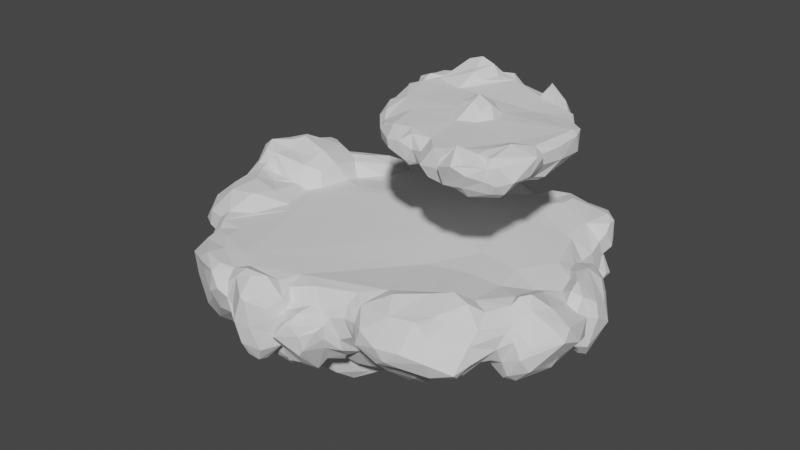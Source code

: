 # Source: island_hitbox_mesh.blend  (saved by Blender 3.4.6; exported with 4.5.12 LTS)
import bpy
from mathutils import Matrix  # noqa: F401  (used for matrix-valued properties, if any)

bpy.ops.wm.read_factory_settings(use_empty=True)
scene = bpy.context.scene
scene.name = 'Scene'

# ---- collections
col_collection = bpy.data.collections.new('Collection'); scene.collection.children.link(col_collection)

# ---- node groups
ng_auto_smooth = bpy.data.node_groups.new('Auto Smooth', 'GeometryNodeTree')
_s = ng_auto_smooth.interface.new_socket(name='Geometry', in_out='OUTPUT', socket_type='NodeSocketGeometry')
_s = ng_auto_smooth.interface.new_socket(name='Geometry', in_out='INPUT', socket_type='NodeSocketGeometry')
_s = ng_auto_smooth.interface.new_socket(name='Angle', in_out='INPUT', socket_type='NodeSocketFloat')
_s.subtype = 'ANGLE'
_s.min_value = 0.0
_s.max_value = 3.142
ng_auto_smooth.is_modifier = True
_N = ng_auto_smooth.nodes; _L = ng_auto_smooth.links
n0 = _N.new('NodeGroupOutput'); n0.name = 'Group Output'; n0.location = (480, -100)
n1 = _N.new('NodeGroupInput'); n1.name = 'Group Input'; n1.location = (-420, -300)
n2 = _N.new('NodeGroupInput'); n2.name = 'Group Input.001'; n2.location = (-60, -100)
n3 = _N.new('GeometryNodeSetShadeSmooth'); n3.name = 'Set Shade Smooth'; n3.location = (120, -100)
n3.domain = 'EDGE'
n4 = _N.new('GeometryNodeSetShadeSmooth'); n4.name = 'Set Shade Smooth.001'; n4.location = (300, -100)
n5 = _N.new('GeometryNodeInputMeshEdgeAngle'); n5.name = 'Edge Angle'; n5.location = (-420, -220)
n6 = _N.new('GeometryNodeInputEdgeSmooth'); n6.name = 'Is Edge Smooth'; n6.location = (-60, -160)
n7 = _N.new('GeometryNodeInputShadeSmooth'); n7.name = 'Is Face Smooth'; n7.location = (-240, -340)
n8 = _N.new('FunctionNodeBooleanMath'); n8.name = 'Boolean Math'; n8.location = (-60, -220)
n9 = _N.new('FunctionNodeCompare'); n9.name = 'Compare'; n9.location = (-240, -180)
n9.operation = 'LESS_EQUAL'
_L.new(n5.outputs[0], n9.inputs[0])
_L.new(n4.outputs[0], n0.inputs[0])
_L.new(n1.outputs[1], n9.inputs[1])
_L.new(n9.outputs[0], n8.inputs[0])
_L.new(n7.outputs[0], n8.inputs[1])
_L.new(n2.outputs[0], n3.inputs[0])
_L.new(n6.outputs[0], n3.inputs[1])
_L.new(n3.outputs[0], n4.inputs[0])
_L.new(n8.outputs[0], n3.inputs[2])
n0.is_active_output = True

# ---- world
world_world = bpy.data.worlds.new('World'); scene.world = world_world
world_world.use_nodes = True; world_world.node_tree.nodes.clear()
_N = world_world.node_tree.nodes; _L = world_world.node_tree.links
n0 = _N.new('ShaderNodeOutputWorld'); n0.name = 'World Output'; n0.location = (300, 300)
n1 = _N.new('ShaderNodeBackground'); n1.name = 'Background'; n1.location = (10, 300)
n1.inputs[0].default_value = (0.05088, 0.05088, 0.05088, 1.0)
_L.new(n1.outputs[0], n0.inputs[0])
n0.is_active_output = True
world_world.color = (0.05088, 0.05088, 0.05088)
world_world.use_sun_shadow = False
world_world.sun_shadow_jitter_overblur = 0.0

# ---- meshes
me_circle_001 = bpy.data.meshes.new('Circle.001')
me_circle_001.from_pydata([(-10.12, -0.8101, -1.832), (-10.47, -0.2603, -1.419), (-9.288, -2.895, -1.098), (-9.205, -1.509, -1.854), (-10.1, -1.739, -1.048), (-9.621, 0.0996, -2.169), (-8.701, -3.664, -0.4041), (-8.667, -2.238, -1.945), (-8.391, -1.925, -2.608), (-8.731, -1.768, -2.051), (-8.664, -0.5973, -2.054), (-7.542, -4.459, -1.067), (-7.163, -3.481, -3.44), (-7.615, -4.188, -0.5033), (-7.932, -3.582, -0.9493), (-8.335, -2.774, -2.452), (-7.823, -3.048, -1.545), (-7.373, -1.669, -3.655), (-7.662, -0.9357, -2.962), (-7.926, -0.8825, -2.452), (-7.987, -0.3449, -2.457), (-7.67, 0.06874, -2.557), (-7.481, -0.6029, -2.391), (-7.267, -4.896, -1.394), (-7.037, -5.849, -0.9104), (-6.403, -4.555, -2.765), (-6.868, -4.563, -2.127), (-7.556, -3.61, -2.901), (-6.902, -4.152, -2.504), (-7.152, -4.041, -1.9), (-6.432, -1.136, -4.473), (-7.176, -1.125, -3.814), (-6.923, -0.5257, -3.463), (-6.847, -0.4457, -3.035), (-6.546, -0.09378, -3.361), (-5.699, -5.73, -2.839), (-5.144, -6.506, -2.57), (-6.072, -6.258, -2.125), (-5.51, -6.786, -1.925), (-6.05, -5.056, -2.706), (-5.518, -5.103, -2.888), (-6.091, -4.455, -3.405), (-5.906, -3.846, -4.193), (-5.571, -5.058, -3.504), (-5.926, -4.522, -4.111), (-6.5, -3.251, -3.974), (-5.548, -2.865, -5.153), (-6.005, -1.558, -4.853), (-6.301, -2.038, -4.7), (-5.75, 0.2573, -4.372), (-5.788, 0.3593, -3.604), (-4.455, -7.392, -0.97), (-4.996, -5.663, -3.019), (-4.697, -5.25, -3.977), (-4.19, -3.51, -5.547), (-4.413, -2.618, -5.678), (-5.368, -2.019, -5.407), (-5.149, -0.9246, -4.881), (-5.243, 0.6187, -4.399), (-3.09, -7.592, -1.039), (-3.864, -7.511, -1.146), (-4.405, -6.466, -2.521), (-3.912, -6.148, -3.317), (-3.677, -5.421, -4.17), (-4.585, -3.881, -5.069), (-3.779, -4.499, -5.049), (-4.12, -2.038, -5.633), (-4.189, -1.739, -5.358), (-3.651, -2.134, -5.36), (-3.933, -0.7827, -5.649), (-4.342, -1.319, -5.198), (-4.143, 0.1895, -5.442), (-3.06, -7.781, -0.2441), (-2.852, -5.528, -3.765), (-3.176, -6.17, -3.212), (-2.97, -4.416, -5.038), (-3.499, -2.952, -6.089), (-3.889, -2.693, -5.933), (-3.41, -2.613, -5.355), (-3.403, -1.341, -5.552), (-1.887, -7.871, -2.401), (-2.986, -6.759, -2.389), (-2.486, -7.573, -2.392), (-2.218, -6.455, -3.011), (-1.639, -6.547, -3.004), (-2.489, -5.342, -3.753), (-2.049, -4.785, -4.156), (-2.231, -3.909, -4.975), (-2.297, -3.08, -5.425), (-2.909, -2.899, -5.631), (-2.508, -2.377, -5.714), (-2.046, -1.181, -5.313), (-2.368, -0.07413, -4.963), (-1.155, -7.914, -1.927), (-1.854, -8.245, -1.689), (-1.346, -8.235, -0.8125), (-1.474, -7.717, -2.585), (-1.955, -6.926, -2.731), (-1.376, -7.346, -2.638), (-1.476, -6.798, -2.532), (-0.8156, -6.649, -2.8), (-1.55, -5.594, -3.49), (-1.828, -5.885, -3.443), (-1.17, -5.246, -3.303), (-1.496, -4.944, -4.082), (-1.313, -4.797, -3.989), (-1.288, -2.329, -5.799), (-0.2638, -1.218, -5.332), (-0.4429, -0.5755, -4.862), (-0.9395, 0.01263, -4.768), (-0.6587, -7.197, -1.798), (-0.4559, -7.355, -1.714), (-0.7064, -7.311, -1.213), (-0.3437, -7.931, -1.005), (-1.191, -6.24, -3.344), (-0.5109, -6.983, -2.572), (-0.5711, -6.004, -3.378), (-0.8208, -6.25, -3.277), (-0.8171, -6.861, -1.902), (-0.6578, -5.673, -3.145), (-0.227, -5.261, -3.3), (-0.05475, -5.509, -3.148), (-0.598, -4.168, -4.711), (-0.6433, -4.735, -3.455), (-0.1249, -4.383, -3.251), (-0.2567, -3.429, -5.233), (0.1554, -3.857, -3.951), (-0.6408, -3.005, -5.56), (-0.3662, -1.649, -5.463), (-0.1479, -8.087, -0.7789), (0.5028, -7.392, -1.743), (0.6178, -7.529, -0.7337), (0.7155, -7.383, -1.434), (0.1067, -6.924, -2.439), (0.4178, -6.254, -2.943), (0.1203, -5.896, -3.343), (0.7394, -5.103, -2.574), (0.4156, -5.627, -2.641), (0.7283, -6.033, -2.447), (0.3355, -4.79, -3.075), (0.5559, -3.259, -4.627), (0.1476, -4.19, -3.515), (1.242, -3.007, -4.356), (0.1628, -1.383, -5.22), (0.3971, -0.5103, -4.186), (-10.5, -0.6765, -0.4915), (-10.31, 0.4465, -0.728), (-10.32, 0.5101, 0.2758), (-9.617, -3.058, -0.5477), (-8.794, -3.465, 0.211), (-9.696, -2.291, 0.2748), (-10.04, -2.202, -0.2276), (-8.954, -1.831, 0.9811), (-10.35, -0.06991, -0.1714), (-8.988, -1.008, 1.065), (-9.308, 0.05529, 1.22), (-9.727, 0.4253, 1.082), (-8.271, -2.608, 1.096), (-8.946, 0.2463, 1.927), (-8.672, 0.1122, 1.404), (-8.537, -0.4556, 1.324), (-7.187, -4.805, 0.08403), (-7.994, -3.805, -0.5299), (-7.777, -3.793, 0.3044), (-7.448, -3.574, 0.6064), (-6.946, -2.549, 1.299), (-7.788, -1.506, 1.405), (-7.642, -0.6069, 1.048), (-6.683, -1.453, 1.115), (-7.885, 0.00851, 1.026), (-7.298, -5.406, -0.2288), (-6.897, -6.168, -0.1361), (-6.711, -5.538, 0.3116), (-7.05, -4.299, 0.5692), (-6.716, -4.79, 0.4717), (-6.352, -3.142, 0.6905), (-7.077, -0.07328, 1.032), (-6.656, 0.4677, 1.728), (-6.368, -6.452, -0.974), (-5.658, -6.926, 0.2622), (-5.65, -5.294, 0.692), (-5.794, -4.467, 0.6567), (-5.176, -1.862, 0.7362), (-5.736, -1.496, 0.7328), (-6.582, 0.007689, 0.9105), (-6.301, 0.1737, 0.6523), (-4.017, -7.682, 0.6064), (-5.19, -6.863, 0.7072), (-4.918, -6.148, 0.7058), (-5.261, -7.056, -0.02043), (-4.084, -7.804, -0.3114), (-3.993, -7.22, 0.7755), (-3.808, -6.007, 0.8048), (-3.125, -7.619, 0.4212), (-3.399, -7.971, 0.1185), (-2.629, -7.587, 0.7995), (-3.334, -7.079, 0.7299), (-2.82, -6.648, 0.7947), (-2.52, -7.985, -0.3305), (-2.011, -8.418, -0.6115), (-2.355, -7.276, 1.144), (-1.439, -7.069, 1.036), (-1.214, -6.647, 0.724), (-0.789, -5.797, 0.7685), (-1.411, -8.34, 0.4409), (-0.8732, -7.696, 0.008552), (-1.62, -8.367, 0.5891), (-1.892, -7.505, 1.034), (-0.995, -7.6, 0.5483), (2.353, -1.895, 0.6759), (-0.5732, -7.293, -0.3632), (-0.4116, -7.093, -0.1249), (-0.3424, -7.76, -0.5794), (-0.4665, -7.189, 0.4144), (-0.4036, -6.812, 0.07239), (-0.6872, -6.572, 0.5987), (0.2963, -6.132, 0.7819), (-0.3249, -1.469, 6.398), (-0.8166, -0.5723, 6.244), (-0.5722, -0.5451, 6.698), (-0.0128, -1.435, 6.661), (-0.4318, -0.4757, 5.223), (-0.2271, 0.7031, 5.327), (-0.6822, 0.1978, 5.826), (-0.6188, -0.1191, 6.677), (-0.7658, 0.9544, 6.901), (0.1273, -7.728, -0.2151), (0.3438, -7.74, -0.2427), (0.3657, -7.235, 0.09229), (0.4983, -6.568, 0.2025), (1.004, -6.53, 0.05422), (0.2187, -1.559, 5.388), (0.4258, -2.332, 6.283), (0.3971, -2.211, 5.802), (0.3497, -1.977, 6.481), (0.6064, -2.261, 6.547), (1.157, 0.1433, 0.7107), (0.6178, -1.742, 5.226), (-0.1063, -0.7559, 4.948), (0.7041, -1.129, 4.909), (0.04947, -0.2404, 6.901), (1.017, -1.087, 6.856), (0.3687, -0.3754, 4.62), (0.1221, 0.1437, 4.662), (0.6917, 0.2659, 4.886), (-8.821, 1.357, -2.576), (-9.751, 1.257, -1.3), (-9.405, 2.063, -1.373), (-9.942, 2.611, -0.4628), (-9.085, 2.687, -1.767), (-9.259, 3.604, -0.8332), (-8.67, 1.128, -2.751), (-8.202, 0.9219, -2.836), (-8.74, 1.937, -1.997), (-9.023, 3.345, -1.622), (-8.269, 2.409, -2.271), (-8.455, 3.258, -1.685), (-8.091, 4.13, -1.627), (-8.636, 3.798, -1.347), (-8.1, 4.65, -1.246), (-7.903, 1.128, -2.759), (-7.235, 0.924, -3.067), (-7.908, 2.267, -2.725), (-8.248, 1.817, -2.318), (-7.719, 3.728, -2.447), (-7.09, 5.755, -0.6736), (-7.121, 0.3143, -3.062), (-6.418, 1.807, -3.288), (-6.981, 1.844, -3.505), (-7.001, 3.419, -3.238), (-7.465, 2.79, -3.232), (-7.276, 4.198, -2.309), (-6.444, 5.852, -1.239), (-5.605, 0.6244, -3.997), (-6.14, 1.498, -3.318), (-6.354, 2.057, -3.59), (-5.761, 1.604, -3.826), (-5.064, 1.993, -4.151), (-6.503, 2.603, -3.933), (-6.27, 3.271, -3.659), (-5.628, 2.638, -3.752), (-5.503, 3.151, -3.51), (-5.728, 4.539, -2.78), (-5.615, 4.952, -2.464), (-6.384, 4.834, -1.719), (-5.686, 4.998, -1.777), (-5.204, 5.049, -2.045), (-5.845, 6.332, -0.8267), (-5.126, 1.527, -4.571), (-4.974, 2.761, -3.919), (-4.961, 4.376, -2.594), (-4.745, 5.753, -1.237), (-5.237, 6.143, -0.7749), (-5.421, 5.757, -1.494), (-4.696, 5.923, -0.6363), (-4.322, 0.9533, -5.295), (-3.652, 2.391, -4.102), (-4.383, 3.583, -3.653), (-3.713, 4.26, -3.091), (-4.673, 5.117, -1.992), (-4.151, 5.478, -1.832), (-3.556, 6.237, -1.89), (-4.367, 6.0, -1.393), (-3.806, 6.759, -1.511), (-3.303, 1.341, -5.104), (-3.061, 1.732, -4.709), (-3.19, 2.916, -4.072), (-3.269, 3.858, -3.418), (-2.5, 3.751, -3.592), (-2.584, 4.191, -3.44), (-3.205, 5.318, -2.523), (-3.302, 5.704, -2.034), (-2.69, 6.227, -1.738), (-2.235, 6.778, -1.384), (-3.428, 6.98, -1.428), (-2.855, 7.292, -1.288), (-1.666, 0.6851, -4.955), (-1.894, 1.703, -4.604), (-2.378, 2.217, -4.518), (-1.703, 2.73, -3.395), (-2.436, 3.04, -4.076), (-2.092, 4.383, -2.834), (-2.324, 4.819, -2.859), (-1.872, 4.559, -2.228), (-2.333, 5.509, -2.197), (-2.113, 5.736, -2.014), (-1.777, 7.314, -0.9483), (-2.043, 7.441, -0.4432), (-1.143, 0.9883, -4.837), (-0.5392, 2.329, -3.484), (-1.435, 2.831, -2.695), (-1.821, 3.364, -3.158), (-1.451, 3.897, -2.416), (-1.59, 4.056, -2.699), (-0.8149, 5.203, -1.859), (-1.588, 6.399, -1.995), (-1.386, 6.696, -1.852), (-1.567, 7.364, -0.6288), (-0.4175, 0.2828, -4.393), (-0.4612, 2.529, -2.861), (-0.419, 3.015, -2.567), (-0.04139, 3.569, -2.646), (-0.9682, 4.436, -2.071), (-0.3769, 4.564, -2.263), (-0.3745, 5.329, -2.469), (-0.4538, 5.173, -2.033), (0.05577, 5.92, -2.028), (0.008027, 6.3, -1.852), (-1.073, 7.429, -0.8746), (-0.2524, 7.437, -1.039), (0.4761, 2.106, -2.932), (0.1867, 3.9, -3.164), (0.009496, 4.657, -2.922), (0.4559, 4.503, -3.154), (0.3318, 5.644, -2.652), (0.4337, 6.223, -2.253), (0.2401, 7.867, -1.197), (-10.28, 1.107, -0.2464), (-10.06, 1.462, -0.01613), (-10.06, 1.03, 0.8214), (-10.11, 2.216, 0.09218), (-9.634, 0.8741, 1.809), (-9.553, 1.833, 1.856), (-10.05, 2.121, 1.033), (-9.014, 1.945, 2.008), (-9.964, 2.728, 0.5426), (-9.096, 3.819, -0.2094), (-8.824, 4.331, 1.127), (-9.182, 0.876, 2.202), (-8.393, 0.3073, 1.927), (-8.379, 1.564, 2.2), (-8.116, 2.17, 2.336), (-7.958, 1.908, 2.364), (-8.719, 2.334, 1.765), (-9.3, 3.066, 1.39), (-8.784, 4.005, -0.3372), (-8.091, 3.794, 1.661), (-8.419, 4.562, -0.5554), (-9.026, 4.112, 0.5094), (-8.328, 4.175, 0.1778), (-6.954, 1.069, 1.903), (-8.041, 1.071, 1.913), (-8.161, 2.67, 1.956), (-7.835, 4.232, 0.7042), (-7.495, 4.112, 0.9823), (-7.672, 3.786, 1.658), (-7.726, 5.275, -0.1851), (-6.673, 1.739, 2.059), (-6.956, 3.273, 1.799), (-6.635, 3.713, 1.132), (-6.585, 5.094, 0.7773), (-6.199, 6.199, -0.2544), (-5.836, 0.7, 0.7115), (-6.019, 0.9206, 1.439), (-5.552, 2.198, 0.6986), (-5.886, 1.772, 1.565), (-5.521, 2.839, 0.5539), (-5.878, 3.083, 1.223), (-5.84, 3.961, 1.28), (-6.29, 3.325, 1.433), (-5.601, 6.046, 0.3263), (-4.739, 1.935, 0.6933), (-4.599, 3.274, 0.5357), (-4.699, 3.785, 0.5614), (-5.307, 4.95, 1.062), (-4.809, 4.436, 0.903), (-5.075, 5.691, 0.6504), (-4.44, 5.698, 0.1467), (-4.226, 5.392, 0.4742), (-4.467, 5.006, 0.5213), (-3.747, 6.163, 0.6085), (-4.375, 6.159, -0.4684), (-4.105, 6.865, -0.5462), (-4.091, 6.248, 0.4258), (-2.81, 5.999, 0.5833), (-3.22, 6.784, 0.4851), (-3.823, 6.78, 0.2937), (-3.022, 7.437, -0.3177), (-2.263, 7.314, 0.1552), (-1.405, 6.017, 0.631), (-1.415, 6.989, 0.3456), (-0.9118, 3.156, 0.7524), (-1.5, 7.21, 0.1577), (-0.546, 7.59, -0.4089), (-1.089, 1.29, 6.763), (-0.8271, 0.2148, 6.452), (-0.8832, 0.8988, 6.515), (-0.7683, 1.205, 5.88), (-0.4535, 2.235, 5.656), (-0.9744, 1.769, 6.677), (-0.9876, 2.18, 6.322), (-0.7718, 2.115, 5.731), (-0.756, 1.665, 5.906), (-0.2472, 1.387, 5.405), (-0.9967, 1.969, 6.928), (-0.5314, 2.012, 7.131), (-0.5283, 1.581, 6.945), (-0.7623, 2.588, 6.481), (-0.2153, 3.018, 5.68), (-0.593, 2.468, 7.03), (-0.834, 2.747, 6.681), (-0.6087, 3.06, 6.966), (-0.1597, 2.548, 6.977), (-0.289, 3.477, 5.849), (-0.1193, 3.887, 6.539), (0.2883, 3.69, 5.553), (0.143, 3.939, 6.816), (-0.1132, 5.749, 0.6324), (-0.224, 6.409, 0.5115), (-0.4395, 7.223, 0.1091), (0.1129, 8.226, -0.6171), (-0.08517, 8.018, -0.06936), (-0.1288, 7.455, 0.09924), (1.103, 1.822, 6.902), (0.2366, 2.066, 5.24), (0.05309, 2.494, 5.233), (0.1105, 2.916, 5.177), (0.5542, 2.595, 4.705), (-0.0791, 2.121, 6.971), (1.036, 3.116, 7.454), (0.5908, 3.683, 5.401), (-0.01877, 3.211, 7.029), (0.3737, 3.568, 7.587), (0.2173, 3.989, 6.355), (0.6414, 4.032, 5.815), (0.5811, 4.455, 6.253), (0.6091, 4.215, 6.701), (0.4488, 4.005, 7.443), (0.7924, 5.91, 0.9481), (0.994, 5.539, 0.7302), (0.324, 6.574, 0.8941), (0.3677, 7.59, 0.3978), (0.8578, 6.961, 0.9174), (0.5861, 8.338, -0.7899), (0.5404, 8.345, -0.4287), (1.163, -6.667, -1.043), (1.053, -6.474, -1.602), (1.575, -6.187, -1.149), (1.045, -5.362, -2.674), (1.267, -5.493, -2.341), (1.677, -5.039, -2.218), (1.612, -6.119, -1.664), (1.553, -3.95, -3.469), (1.08, -5.078, -2.411), (0.9896, -4.552, -3.35), (2.365, -4.471, -3.084), (1.247, -3.414, -3.346), (1.606, -3.556, -3.289), (1.189, -2.06, -4.557), (1.881, -2.995, -3.528), (1.946, -2.619, -3.918), (1.626, 0.03195, -2.96), (2.758, -5.938, -1.139), (2.019, -5.115, -1.773), (1.971, -5.917, -0.9949), (2.241, -6.152, -0.6112), (2.892, -5.101, -1.627), (2.686, -3.87, -3.199), (2.3, -2.92, -3.389), (2.313, -2.315, -3.429), (2.959, -2.368, -3.344), (1.708, -0.753, -3.226), (2.274, -1.312, -3.281), (3.365, -6.446, -1.076), (3.243, -4.7, -2.569), (2.797, -3.169, -3.358), (3.402, -4.177, -2.819), (3.552, -3.021, -3.141), (3.362, -2.085, -3.328), (3.18, -0.4609, -3.738), (3.536, -1.314, -3.748), (2.948, 0.1909, -3.564), (3.711, -5.839, -1.83), (3.879, -6.663, -1.016), (3.967, -4.802, -2.721), (4.562, -5.225, -2.155), (4.337, -4.288, -2.952), (3.572, -3.656, -2.694), (3.82, -3.989, -3.031), (4.12, -3.576, -2.576), (4.612, -2.66, -2.739), (3.727, -2.823, -3.022), (3.915, -1.425, -3.59), (3.99, -1.756, -3.217), (4.213, -2.138, -2.966), (3.891, -0.9391, -3.838), (4.755, -0.9987, -2.775), (3.564, 0.1682, -3.648), (5.017, -6.598, -0.7859), (4.652, -6.007, -1.258), (5.076, -4.944, -1.744), (4.801, -4.141, -2.591), (4.929, -4.457, -1.503), (4.55, -3.725, -2.695), (4.545, -3.634, -2.333), (4.646, -4.049, -1.784), (5.441, -3.903, -1.548), (5.594, -2.679, -1.949), (5.235, -1.315, -2.412), (5.058, -0.1589, -2.399), (4.593, -0.02614, -2.966), (6.054, -6.191, -0.9599), (5.668, -5.661, -1.27), (5.845, -4.697, -1.847), (6.487, -4.987, -1.304), (6.469, -4.639, -1.464), (5.944, -4.307, -1.811), (6.133, -3.932, -1.425), (5.898, -1.916, -2.016), (5.937, -1.101, -2.165), (5.56, -0.1853, -2.13), (6.98, -5.95, -0.6076), (6.895, -5.633, -0.8853), (6.877, -4.101, -0.9758), (6.195, -3.31, -1.385), (7.141, -3.792, -0.9385), (6.744, -3.237, -1.557), (7.116, -2.946, -2.042), (6.647, -1.731, -1.94), (7.11, -1.771, -2.093), (6.476, 0.001837, -2.038), (6.634, 0.7838, -2.062), (7.525, -3.538, -1.683), (7.892, -3.2, -1.85), (7.505, -3.65, -0.9438), (7.805, -3.673, -1.439), (7.756, -1.881, -1.739), (7.963, -0.08438, -1.717), (8.604, -1.53, -1.579), (7.205, 0.3253, -2.1), (8.176, 0.05426, -1.736), (8.585, -3.359, -1.099), (8.696, -1.999, -1.513), (8.651, -2.409, -1.345), (8.639, 0.015, -1.904), (8.579, 0.4963, -2.088), (8.899, 0.2571, -1.973), (8.797, -0.1789, -1.587), (8.683, -0.5101, -1.301), (9.072, -0.2856, -0.8303), (9.16, -0.1574, -1.335), (1.052, -7.024, -0.6066), (1.302, -6.434, -0.12), (1.186, -6.649, -0.4375), (1.875, -6.215, -0.04371), (1.948, -6.043, 0.5499), (2.989, -4.872, 1.046), (2.032, -5.577, 0.9006), (1.049, -2.307, 5.477), (1.53, -3.133, 6.013), (1.433, -3.114, 6.348), (1.25, -2.507, 6.736), (1.416, -1.705, 5.323), (1.944, -2.278, 5.263), (1.241, -0.7683, 4.893), (1.175, 0.4956, 4.82), (2.399, 0.07554, 6.905), (2.554, -5.987, 0.7482), (2.035, -3.183, 6.453), (2.359, -2.897, 5.449), (2.372, -3.133, 5.724), (2.718, -3.141, 6.252), (2.195, -2.509, 6.845), (2.493, -2.921, 6.774), (2.137, -1.864, 5.36), (3.131, -0.995, 6.883), (1.869, -1.075, 5.294), (3.115, -1.544, 5.687), (2.598, -0.5484, 6.903), (2.437, -0.4226, 5.21), (2.444, -6.284, 0.02391), (3.117, -6.736, 0.1912), (2.9, -6.754, -0.529), (4.025, -6.947, -0.1245), (3.577, -5.301, 1.293), (3.521, -3.706, 6.065), (3.464, -3.118, 5.443), (2.648, -2.83, 5.615), (3.01, -3.048, 5.727), (3.182, -3.22, 6.334), (3.35, -2.837, 6.795), (3.017, -2.269, 5.535), (3.571, 0.4327, 0.6665), (2.711, 0.6521, 5.176), (3.566, 0.6654, 5.5), (2.82, -0.1136, 7.324), (3.343, -0.184, 7.506), (3.273, 0.2615, 7.616), (4.394, -6.859, -0.6235), (4.059, -6.196, 0.9168), (4.71, -4.54, 1.397), (4.78, -3.898, 1.185), (4.332, -3.411, 5.416), (3.911, -3.689, 5.678), (4.007, -3.532, 6.832), (4.014, -2.753, 5.265), (4.775, -2.627, 5.138), (3.805, -1.635, 5.347), (4.453, -1.439, 0.799), (3.228, -0.29, 5.41), (4.238, -0.4593, 5.258), (3.902, -0.7441, 6.907), (3.772, -0.3323, 7.265), (4.242, -0.101, 6.927), (3.863, 0.2202, 7.374), (5.078, -6.802, -0.033), (5.139, -5.987, 1.007), (5.649, -5.357, 1.142), (5.562, -4.123, 1.588), (5.452, -4.422, 6.78), (5.436, -3.186, 5.302), (4.567, -3.871, 6.221), (4.716, -4.206, 6.48), (4.661, -3.761, 5.633), (4.892, -4.083, 5.799), (5.154, -3.797, 5.67), (4.671, -3.632, 6.831), (4.742, -3.997, 6.801), (5.022, -3.1, 6.914), (5.156, -3.659, 7.273), (4.595, -1.551, 5.308), (5.965, -1.544, 6.899), (4.892, -0.7705, 5.178), (5.854, -0.4814, 5.323), (5.301, 0.3249, 5.444), (6.035, -6.499, -0.2195), (5.756, -5.951, 0.5473), (5.656, -5.828, 1.008), (6.138, -5.347, 0.9341), (6.369, -4.346, 1.491), (6.432, -3.296, 5.576), (5.609, -3.933, 5.82), (5.9, -4.108, 6.411), (6.332, -3.598, 6.146), (5.804, -3.255, 6.968), (5.81, -4.075, 6.818), (6.164, -3.218, 6.905), (5.867, -1.545, 0.8127), (6.087, -3.557, 1.193), (5.754, -2.392, 5.274), (5.627, -3.529, 5.334), (5.92, -2.719, 7.019), (6.454, -2.122, 7.162), (6.281, -2.193, 5.385), (5.499, 0.0721, 0.7224), (6.452, -0.9615, 5.333), (7.171, 0.8691, 6.973), (6.144, -0.3977, 5.201), (6.369, 1.12, 5.328), (7.148, -5.185, -0.4587), (6.825, -3.852, 1.075), (6.709, -3.314, 6.699), (6.372, -3.506, 6.634), (7.282, -2.839, 1.087), (6.396, -2.636, 5.202), (6.832, -2.99, 5.581), (6.718, -2.22, 5.755), (6.694, -3.334, 5.959), (7.182, -2.938, 6.114), (7.009, -2.141, 5.896), (6.441, -3.217, 6.996), (6.869, -1.149, 5.649), (6.944, -1.337, 6.973), (6.865, -0.6341, 0.5893), (7.052, -0.6983, 5.559), (6.664, -0.5676, 5.271), (6.9, 0.1763, 5.5), (7.01, -5.133, 0.2445), (7.477, -3.997, -0.2213), (7.655, -3.706, 0.3986), (7.061, -4.646, 0.7711), (7.937, -3.564, 0.08293), (8.361, -3.711, -0.4887), (7.75, -3.383, 0.6255), (7.414, -2.5, 1.36), (7.455, -1.927, 6.855), (7.015, -2.195, 1.085), (7.69, -2.135, 1.394), (7.301, -2.121, 6.118), (7.523, -1.67, 6.766), (8.442, -1.777, 0.9038), (7.282, -1.231, 6.281), (7.274, -1.327, 6.738), (7.375, -0.84, 0.8209), (7.723, 0.04951, 0.5562), (8.143, 0.4297, 1.005), (7.426, -0.2159, 6.202), (7.357, 1.025, 6.096), (7.395, -0.4347, 6.744), (8.608, -3.395, -0.01139), (9.551, -2.596, 0.2314), (8.076, -2.664, 1.061), (9.281, -2.662, 0.5322), (9.377, -2.031, 0.5354), (8.351, -0.6519, 0.5582), (8.814, -0.6267, 0.3276), (8.271, -0.2378, 0.9035), (8.775, -0.1592, 0.7808), (8.972, -1.911, -0.9619), (9.538, -1.503, -0.2652), (9.055, -0.2226, 0.01964), (9.311, 0.2223, -0.109), (9.098, 0.3529, 0.4522), (0.4784, 1.617, -2.995), (0.994, 1.425, -3.014), (1.038, 2.057, -3.432), (1.782, 1.869, -3.488), (0.4764, 2.932, -3.306), (1.394, 2.17, -3.615), (1.054, 3.926, -3.615), (0.9562, 4.645, -3.48), (1.896, 3.953, -3.363), (0.886, 5.935, -3.021), (1.596, 5.64, -3.194), (1.309, 5.876, -3.24), (1.242, 6.155, -2.85), (1.122, 6.257, -2.521), (1.603, 6.387, -2.387), (0.8344, 7.635, -1.82), (1.234, 7.354, -2.051), (1.906, 7.707, -1.665), (1.473, 8.063, -0.7057), (1.696, 7.794, -0.9247), (2.272, 0.4123, -3.146), (1.626, 1.31, -2.928), (2.046, 3.2, -3.546), (1.868, 5.489, -2.743), (2.226, 6.742, -2.307), (2.429, 6.319, -2.798), (2.322, 7.566, -0.9593), (1.282, 8.091, -1.293), (2.702, 0.5394, -3.894), (2.715, 1.193, -4.105), (3.378, 0.4317, -3.953), (3.505, 1.637, -4.432), (3.032, 2.8, -4.252), (3.341, 4.732, -3.732), (2.868, 5.135, -3.164), (3.256, 5.343, -3.366), (3.147, 6.877, -2.503), (3.903, 6.297, -2.79), (2.65, 7.371, -2.104), (2.837, 7.047, -2.102), (2.903, 7.35, -1.479), (2.727, 7.441, -0.6065), (2.995, 7.622, -0.8991), (4.148, 1.679, -4.204), (4.04, 0.0913, -3.415), (4.113, 3.417, -4.158), (4.743, 4.349, -3.89), (4.707, 5.103, -3.7), (4.774, 5.952, -3.098), (4.369, 6.684, -2.381), (3.974, 6.837, -1.967), (4.988, 7.113, -1.864), (4.978, 7.188, -0.7624), (5.692, 1.71, -2.924), (5.1, 0.6358, -2.978), (5.646, 1.232, -2.447), (5.07, 6.217, -2.554), (4.181, 7.621, -1.028), (5.855, 0.7284, -2.207), (5.916, 1.954, -2.609), (5.365, 2.627, -3.536), (5.888, 2.381, -2.905), (6.112, 2.928, -2.291), (6.007, 3.823, -2.309), (5.258, 3.511, -3.537), (5.507, 4.171, -2.739), (6.085, 3.912, -1.92), (5.226, 4.704, -3.695), (5.58, 5.217, -3.176), (5.77, 5.595, -2.832), (6.513, 5.459, -1.778), (5.878, 6.439, -0.9016), (5.979, 6.608, -1.801), (4.974, 7.372, -1.139), (5.647, 6.763, -0.8494), (7.116, 1.341, -1.901), (6.317, 1.561, -2.543), (6.65, 2.261, -2.341), (6.967, 1.878, -1.958), (6.737, 3.165, -1.736), (6.954, 2.842, -1.311), (6.478, 3.696, -1.47), (6.697, 3.523, -1.104), (6.741, 3.408, -0.7601), (6.366, 4.94, -1.481), (6.521, 4.814, -1.131), (6.333, 5.618, -0.6108), (6.332, 5.454, -1.298), (6.473, 6.231, -1.741), (6.557, 5.735, -1.53), (7.871, 0.9213, -1.779), (8.022, 1.581, -1.599), (7.516, 2.583, -1.326), (8.316, 1.594, -1.25), (8.193, 2.254, -0.9471), (9.116, 1.379, -0.9438), (9.286, 1.095, -0.7207), (0.7476, 1.27, 5.013), (1.001, 1.783, 4.968), (1.014, 2.216, 4.636), (1.212, 2.76, 7.407), (1.119, 2.661, 4.338), (1.266, 2.786, 4.435), (0.6023, 3.576, 5.119), (1.201, 2.439, 4.989), (1.86, 3.071, 4.79), (1.549, 2.833, 7.072), (1.42, 3.378, 4.603), (1.693, 3.812, 4.96), (0.8753, 3.785, 7.721), (1.428, 3.844, 7.482), (1.224, 4.393, 5.673), (1.568, 4.725, 6.303), (1.487, 4.722, 5.775), (1.027, 4.198, 7.374), (2.15, 6.52, 0.6646), (1.356, 6.521, 0.9826), (1.306, 7.202, 0.5526), (0.9166, 7.683, -0.01903), (1.255, 8.039, -0.3242), (1.967, 0.8772, 4.789), (2.394, 1.521, 4.753), (2.437, 0.5279, 7.078), (2.052, 2.68, 0.6106), (2.36, 2.812, 5.263), (1.61, 2.61, 5.031), (2.464, 3.957, 7.007), (2.068, 3.956, 5.268), (2.435, 3.385, 5.002), (2.303, 3.691, 5.508), (2.571, 3.311, 5.431), (1.788, 3.689, 7.112), (1.624, 4.227, 7.076), (2.877, 5.355, 0.7681), (2.232, 4.165, 5.352), (2.602, 4.251, 5.887), (2.079, 4.706, 6.6), (2.571, 4.334, 6.776), (2.148, 4.334, 7.112), (3.264, 6.781, 0.7817), (2.035, 7.008, 0.5354), (2.149, 7.595, -0.136), (2.662, 7.166, 0.8002), (2.811, 7.694, 0.3733), (1.778, 7.998, -0.2973), (2.221, 7.561, -0.5024), (3.089, 1.511, 5.1), (2.736, 0.7348, 7.304), (2.542, 1.029, 6.902), (3.259, 0.5163, 7.502), (3.532, 0.8044, 7.235), (3.289, 1.271, 6.9), (4.789, 1.829, 6.798), (3.271, 2.099, 5.214), (2.899, 3.042, 5.467), (3.702, 2.153, 5.254), (4.177, 3.174, 6.9), (3.037, 3.86, 5.753), (3.541, 3.155, 5.318), (3.438, 3.91, 5.694), (3.892, 3.97, 6.708), (3.052, 4.099, 6.486), (2.972, 3.921, 6.886), (2.85, 7.911, -0.1562), (3.178, 7.643, -0.4373), (4.093, 7.515, -0.4759), (3.43, 7.549, 0.7367), (3.319, 7.971, -0.003341), (3.626, 1.098, 5.358), (4.307, 0.6644, 5.437), (3.675, 0.9561, 6.881), (4.052, 0.7487, 6.899), (2.223, 4.355, 0.7192), (4.147, 2.109, 5.112), (3.919, 2.904, 5.324), (4.269, 2.802, 5.124), (3.743, 4.016, 5.189), (4.614, 3.914, 5.307), (4.395, 3.717, 7.365), (4.5, 3.424, 7.325), (3.698, 4.183, 6.188), (4.087, 4.124, 6.639), (3.945, 6.06, 1.002), (4.017, 6.749, 0.9743), (4.371, 7.47, 0.5959), (3.961, 7.737, 0.1175), (4.926, 0.9032, 5.603), (5.489, 3.897, 0.7347), (4.321, 1.777, 5.373), (4.977, 3.348, 5.128), (4.765, 2.701, 5.101), (5.165, 2.822, 6.881), (4.968, 3.873, 5.946), (5.55, 3.607, 6.149), (5.187, 3.549, 6.84), (4.415, 4.095, 6.014), (4.656, 4.3, 6.356), (4.341, 4.078, 7.021), (4.805, 6.923, 0.7963), (5.014, 7.397, -0.3073), (5.473, 1.261, 5.459), (5.76, 1.009, 5.291), (5.539, 1.805, 5.274), (6.309, 2.094, 5.597), (5.966, 1.496, 5.465), (5.743, 3.922, 0.6614), (5.158, 2.632, 5.359), (5.611, 2.9, 5.373), (6.104, 2.653, 5.481), (6.239, 2.414, 5.721), (6.218, 2.68, 5.91), (5.846, 2.805, 6.503), (5.514, 3.263, 5.421), (5.551, 5.406, 0.7527), (6.418, 4.551, -0.09868), (6.299, 6.123, 0.6759), (5.862, 6.668, 0.8369), (5.771, 7.24, -0.2959), (5.565, 7.419, 0.2518), (5.496, 7.356, 0.6156), (6.513, 1.659, 0.7221), (7.113, 1.453, 6.053), (6.338, 1.916, 6.869), (6.542, 1.756, 5.851), (6.58, 2.035, 6.44), (7.151, 1.449, 6.81), (6.646, 2.906, 0.219), (6.758, 2.591, 0.3971), (7.221, 3.263, 0.2622), (6.213, 2.432, 6.869), (6.506, 2.286, 6.063), (6.246, 3.127, 0.4134), (6.375, 3.81, -0.166), (6.607, 3.326, -0.3387), (6.991, 3.364, -0.6954), (7.211, 3.378, 0.005154), (6.294, 5.338, 0.1119), (6.496, 6.114, -0.3562), (6.389, 5.721, 0.3976), (6.176, 6.8, -0.3571), (6.228, 6.625, 0.6205), (7.495, 1.015, 0.642), (7.403, 0.807, 6.797), (7.078, 1.648, 0.6024), (7.567, 1.252, 0.8544), (7.658, 2.084, 0.708), (8.196, 2.266, 0.3316), (7.867, 2.973, -0.01746), (8.502, 2.165, -0.1507), (9.008, 1.195, 0.05899)], [], [(1, 0, 4), (4, 151, 145), (4, 2, 148), (16, 2, 7), (20, 10, 252), (29, 11, 14), (29, 16, 28), (15, 12, 27), (15, 27, 16), (16, 27, 28), (17, 8, 18), (20, 19, 9), (19, 18, 9), (18, 19, 22), (21, 20, 252), (22, 19, 20), (11, 23, 24), (28, 27, 25), (25, 27, 41), (45, 12, 17), (30, 48, 17), (31, 17, 18), (33, 18, 22), (34, 31, 32), (34, 33, 22), (23, 37, 24), (23, 35, 37), (41, 39, 25), (45, 46, 42), (30, 56, 48), (30, 47, 56), (56, 46, 48), (38, 37, 36), (38, 51, 178), (52, 43, 53), (53, 44, 64), (44, 42, 64), (63, 62, 53), (52, 62, 61), (53, 64, 65), (76, 54, 77), (67, 66, 56), (70, 68, 67), (71, 69, 57), (61, 62, 59), (63, 73, 62), (73, 63, 86), (63, 75, 86), (76, 65, 54), (87, 75, 76), (79, 70, 69), (71, 79, 69), (94, 82, 80), (199, 82, 94), (97, 82, 81), (96, 80, 82), (97, 81, 83), (74, 73, 83), (102, 84, 83), (101, 102, 73), (101, 73, 85), (87, 86, 75), (85, 73, 86), (304, 109, 92), (122, 86, 87), (105, 86, 122), (107, 106, 91), (128, 106, 107), (110, 93, 96), (110, 96, 98), (110, 118, 111), (112, 110, 111), (113, 112, 111), (99, 118, 110), (99, 100, 118), (100, 115, 111), (122, 123, 105), (127, 122, 87), (125, 122, 127), (106, 128, 127), (107, 91, 108), (108, 143, 107), (109, 338, 108), (135, 134, 133), (134, 130, 133), (137, 138, 135), (141, 484, 139), (122, 140, 126), (144, 488, 143), (144, 108, 338), (145, 153, 146), (151, 148, 150), (2, 6, 148), (145, 151, 150), (154, 145, 150), (154, 150, 152), (156, 153, 154), (156, 154, 155), (148, 6, 149), (162, 6, 14), (150, 149, 157), (159, 155, 154), (159, 160, 169), (11, 170, 13), (6, 162, 163), (161, 163, 13), (157, 149, 164), (159, 169, 369), (171, 24, 178), (24, 171, 170), (164, 163, 173), (165, 164, 175), (176, 167, 184), (177, 369, 176), (177, 176, 184), (183, 175, 182), (183, 165, 175), (168, 165, 183), (177, 184, 185), (186, 189, 190), (183, 182, 185), (194, 190, 60), (186, 190, 194), (188, 187, 191), (188, 196, 192), (188, 191, 196), (192, 182, 181), (182, 192, 392), (72, 60, 59), (186, 194, 193), (207, 200, 195), (202, 200, 201), (204, 199, 95), (206, 204, 208), (207, 206, 208), (203, 202, 215), (192, 203, 209), (392, 192, 236), (210, 95, 112), (210, 112, 212), (213, 205, 211), (210, 212, 211), (201, 208, 213), (203, 215, 216), (236, 192, 209), (218, 217, 219), (223, 221, 218), (224, 218, 219), (230, 228, 227), (231, 237, 588), (217, 231, 233), (220, 217, 234), (234, 232, 235), (243, 242, 238), (242, 239, 238), (244, 242, 243), (245, 1, 246), (247, 245, 246), (247, 246, 358), (254, 249, 248), (257, 256, 258), (258, 377, 259), (259, 257, 258), (268, 261, 260), (262, 268, 260), (270, 268, 262), (262, 255, 256), (257, 264, 262), (264, 270, 262), (259, 377, 265), (259, 284, 257), (266, 21, 261), (274, 266, 261), (271, 279, 269), (272, 284, 259), (266, 50, 34), (276, 273, 50), (274, 276, 50), (276, 58, 273), (278, 280, 275), (280, 277, 275), (280, 278, 279), (281, 280, 279), (271, 282, 279), (283, 282, 271), (272, 285, 284), (293, 285, 272), (288, 58, 276), (277, 288, 276), (281, 289, 280), (297, 289, 281), (297, 281, 290), (293, 286, 285), (277, 305, 295), (296, 305, 277), (297, 296, 277), (299, 298, 290), (300, 299, 291), (314, 303, 412), (305, 304, 295), (306, 296, 297), (307, 297, 298), (311, 310, 299), (312, 301, 303), (314, 313, 303), (417, 315, 314), (305, 318, 304), (317, 304, 318), (320, 319, 318), (308, 321, 319), (322, 321, 309), (324, 323, 321), (313, 335, 312), (329, 328, 317), (319, 317, 318), (330, 339, 319), (331, 332, 330), (333, 331, 321), (323, 333, 321), (323, 332, 333), (325, 334, 323), (328, 338, 109), (344, 352, 343), (343, 340, 342), (343, 342, 345), (343, 341, 340), (344, 345, 346), (347, 335, 336), (347, 334, 335), (347, 348, 349), (144, 338, 329), (747, 745, 350), (344, 354, 352), (750, 353, 354), (355, 752, 354), (355, 354, 346), (756, 752, 355), (349, 758, 347), (356, 349, 450), (758, 349, 356), (246, 146, 357), (147, 156, 359), (359, 156, 361), (363, 359, 361), (248, 247, 358), (365, 360, 363), (363, 362, 374), (250, 365, 366), (378, 365, 367), (374, 367, 363), (373, 371, 382), (375, 258, 366), (378, 379, 366), (381, 369, 177), (381, 177, 380), (385, 376, 382), (386, 377, 379), (383, 384, 386), (380, 177, 387), (385, 382, 388), (388, 387, 399), (384, 390, 386), (177, 393, 395), (395, 392, 394), (395, 393, 392), (395, 394, 396), (397, 399, 395), (390, 389, 398), (287, 265, 391), (400, 287, 391), (401, 394, 392), (402, 396, 401), (397, 396, 403), (390, 404, 406), (407, 292, 400), (400, 390, 406), (403, 402, 408), (407, 411, 294), (413, 412, 411), (413, 411, 407), (410, 408, 414), (416, 417, 412), (417, 326, 315), (418, 327, 417), (415, 414, 420), (392, 236, 421), (419, 402, 421), (414, 419, 420), (422, 327, 418), (327, 337, 326), (223, 425, 426), (433, 222, 427), (432, 427, 424), (424, 225, 436), (431, 430, 437), (456, 455, 438), (440, 437, 439), (441, 440, 439), (436, 458, 442), (420, 419, 448), (450, 349, 423), (454, 840, 433), (436, 225, 240), (458, 436, 453), (240, 453, 436), (456, 457, 455), (455, 457, 454), (445, 456, 438), (846, 457, 456), (444, 445, 443), (463, 445, 444), (467, 446, 461), (461, 462, 467), (465, 464, 463), (857, 466, 467), (470, 448, 447), (471, 470, 472), (132, 130, 134), (476, 132, 134), (138, 478, 479), (479, 481, 476), (136, 139, 483), (482, 141, 486), (487, 482, 486), (125, 488, 142), (126, 140, 142), (126, 142, 489), (492, 494, 493), (483, 484, 485), (480, 483, 485), (493, 480, 504), (498, 487, 489), (498, 505, 487), (500, 498, 499), (491, 502, 501), (511, 509, 763), (503, 612, 492), (496, 493, 504), (515, 512, 514), (516, 515, 514), (507, 521, 517), (517, 521, 519), (520, 521, 524), (524, 521, 508), (522, 510, 525), (522, 525, 526), (528, 529, 530), (531, 515, 516), (68, 78, 77, 66), (535, 536, 532), (520, 537, 534), (526, 538, 524), (540, 526, 525), (787, 540, 525), (548, 554, 537), (548, 558, 554), (537, 554, 535), (538, 548, 520), (538, 549, 548), (560, 549, 550), (552, 541, 544), (545, 544, 543), (547, 545, 546), (547, 553, 545), (558, 557, 556), (549, 558, 548), (556, 562, 564), (567, 568, 566), (573, 571, 563), (566, 572, 563), (572, 738, 573), (568, 738, 572), (568, 572, 566), (579, 738, 568), (577, 580, 578), (581, 583, 131), (585, 582, 584), (589, 590, 232), (591, 232, 590), (606, 592, 594), (244, 594, 239), (891, 240, 596), (477, 494, 584), (584, 495, 610), (203, 586, 209), (598, 589, 600), (601, 598, 600), (617, 600, 599), (601, 600, 617), (591, 598, 602), (602, 598, 603), (604, 621, 593), (610, 612, 611), (614, 597, 629), (619, 601, 618), (616, 615, 618), (603, 619, 620), (602, 603, 620), (607, 637, 621), (602, 620, 605), (639, 609, 623), (596, 608, 625), (596, 625, 890), (625, 608, 626), (631, 586, 630), (630, 586, 614), (209, 586, 631), (632, 633, 616), (651, 615, 633), (634, 615, 651), (635, 616, 621), (636, 635, 637), (660, 636, 637), (640, 660, 637), (912, 640, 639), (629, 613, 645), (646, 629, 645), (629, 647, 630), (647, 629, 646), (650, 653, 632), (651, 653, 652), (656, 657, 659), (636, 650, 635), (641, 661, 643), (664, 662, 640), (663, 662, 664), (666, 646, 645), (646, 667, 647), (648, 630, 647), (669, 647, 668), (631, 648, 678), (648, 669, 678), (680, 655, 650), (670, 671, 680), (672, 671, 673), (659, 649, 675), (674, 692, 676), (636, 679, 650), (680, 650, 679), (679, 660, 662), (681, 682, 661), (663, 679, 662), (643, 661, 686), (684, 677, 703), (687, 685, 663), (689, 551, 552), (707, 666, 665), (710, 668, 707), (678, 669, 690), (690, 669, 710), (671, 670, 673), (672, 673, 692), (693, 678, 690), (696, 695, 694), (697, 695, 698), (691, 697, 698), (715, 700, 691), (703, 677, 716), (701, 699, 696), (704, 701, 705), (705, 685, 687), (705, 687, 688), (686, 661, 702), (689, 707, 551), (707, 708, 709), (709, 710, 707), (555, 708, 553), (690, 710, 693), (693, 713, 731), (734, 723, 720), (726, 701, 704), (703, 723, 724), (702, 722, 728), (713, 711, 729), (731, 732, 733), (720, 717, 731), (735, 720, 733), (730, 732, 729), (740, 735, 733), (764, 491, 743), (350, 745, 744), (744, 764, 743), (748, 745, 747), (749, 765, 748), (353, 750, 749), (750, 751, 749), (766, 755, 756), (755, 766, 753), (759, 756, 758), (760, 759, 758), (770, 760, 758), (765, 775, 746), (757, 777, 766), (777, 757, 768), (759, 767, 757), (757, 767, 768), (774, 771, 772), (774, 773, 771), (774, 772, 775), (776, 775, 765), (777, 776, 765), (778, 777, 768), (779, 780, 768), (782, 793, 779), (783, 782, 781), (800, 793, 783), (769, 784, 785), (789, 788, 775), (790, 776, 778), (793, 792, 779), (787, 796, 797), (540, 797, 798), (796, 787, 786), (807, 786, 788), (803, 796, 786), (789, 807, 788), (789, 810, 807), (790, 789, 776), (816, 815, 794), (805, 802, 804), (808, 804, 803), (806, 804, 808), (811, 807, 810), (812, 810, 799), (817, 816, 795), (817, 815, 816), (819, 818, 561), (821, 818, 820), (822, 820, 805), (823, 820, 822), (975, 825, 824), (827, 809, 813), (829, 828, 827), (831, 813, 812), (832, 813, 831), (818, 833, 561), (833, 569, 561), (833, 821, 823), (835, 837, 834), (575, 570, 833), (575, 574, 570), (837, 836, 834), (837, 838, 836), (453, 240, 891), (844, 842, 457), (847, 842, 844), (868, 847, 845), (868, 841, 847), (845, 848, 868), (843, 453, 849), (845, 844, 846), (851, 850, 846), (852, 459, 853), (854, 460, 464), (875, 855, 466), (857, 852, 853), (472, 470, 468), (862, 474, 861), (887, 761, 862), (860, 887, 861), (866, 421, 622), (421, 236, 622), (864, 863, 840), (841, 864, 840), (867, 841, 868), (851, 848, 850), (854, 870, 851), (877, 872, 870), (855, 875, 879), (875, 881, 879), (881, 880, 879), (883, 885, 884), (884, 888, 769), (887, 860, 883), (887, 883, 884), (886, 906, 884), (623, 864, 889), (896, 864, 867), (897, 898, 896), (899, 453, 895), (897, 867, 873), (902, 897, 900), (905, 899, 903), (878, 900, 872), (923, 902, 900), (910, 907, 906), (908, 785, 907), (912, 639, 624), (911, 912, 624), (893, 913, 894), (914, 893, 644), (892, 644, 893), (892, 627, 644), (622, 684, 915), (931, 889, 896), (931, 929, 912), (918, 898, 917), (919, 901, 902), (919, 932, 901), (899, 922, 921), (876, 915, 930), (923, 919, 902), (927, 926, 941), (908, 795, 800), (914, 643, 686), (943, 929, 931), (933, 949, 931), (932, 933, 918), (899, 895, 934), (933, 932, 950), (939, 938, 924), (935, 938, 939), (937, 939, 940), (956, 925, 930), (925, 956, 926), (941, 956, 959), (928, 942, 908), (930, 915, 684), (895, 686, 965), (949, 933, 950), (951, 949, 950), (951, 952, 949), (972, 895, 965), (955, 950, 932), (954, 953, 936), (956, 957, 979), (948, 957, 956), (958, 956, 981), (981, 956, 979), (956, 958, 959), (942, 960, 795), (817, 795, 960), (982, 980, 814), (962, 983, 982), (684, 703, 724), (963, 684, 724), (727, 706, 688), (986, 970, 963), (963, 984, 986), (948, 963, 974), (969, 970, 971), (972, 965, 967), (976, 825, 975), (971, 976, 969), (971, 978, 976), (976, 978, 826), (987, 984, 725), (968, 686, 985), (987, 988, 970), (988, 971, 970), (971, 989, 990), (988, 725, 742), (991, 837, 990), (839, 992, 741), (145, 1, 4), (5, 0, 1), (2, 3, 7), (3, 2, 4), (0, 3, 4), (5, 3, 0), (2, 14, 6), (16, 14, 2), (7, 3, 9), (7, 9, 8), (3, 5, 10), (10, 9, 3), (252, 10, 5), (14, 11, 13), (16, 29, 14), (15, 8, 12), (8, 17, 12), (7, 15, 16), (20, 21, 22), (26, 28, 25), (25, 39, 26), (11, 29, 23), (45, 41, 12), (12, 41, 27), (29, 28, 26), (17, 48, 45), (32, 31, 18), (32, 18, 33), (266, 34, 21), (33, 34, 32), (35, 36, 37), (38, 178, 37), (35, 39, 40), (26, 39, 23), (39, 35, 23), (42, 44, 41), (43, 41, 44), (43, 40, 41), (45, 42, 41), (45, 48, 46), (57, 47, 30), (57, 56, 47), (49, 57, 30), (34, 49, 31), (49, 30, 31), (34, 50, 49), (52, 61, 36), (38, 36, 51), (51, 189, 178), (35, 52, 36), (44, 53, 43), (42, 54, 64), (46, 56, 54), (56, 55, 54), (42, 46, 54), (56, 57, 67), (57, 70, 67), (49, 58, 57), (58, 71, 57), (59, 60, 36), (53, 62, 52), (65, 63, 53), (54, 65, 64), (77, 54, 55), (56, 66, 55), (77, 55, 66), (66, 67, 68), (57, 69, 70), (59, 81, 82), (81, 62, 74), (81, 59, 62), (74, 62, 73), (63, 65, 75), (76, 75, 65), (77, 78, 76), (78, 90, 89), (70, 79, 68), (68, 79, 78), (79, 90, 78), (71, 92, 79), (199, 59, 82), (199, 72, 59), (82, 97, 96), (83, 81, 74), (102, 83, 73), (76, 88, 87), (76, 89, 88), (91, 90, 79), (79, 92, 91), (94, 96, 93), (95, 199, 94), (94, 93, 95), (96, 97, 98), (97, 99, 98), (99, 110, 98), (84, 102, 114), (99, 97, 84), (99, 84, 100), (105, 101, 104), (102, 101, 114), (103, 101, 105), (101, 117, 114), (86, 105, 104), (88, 127, 87), (88, 90, 106), (88, 106, 127), (91, 106, 90), (92, 108, 91), (304, 316, 109), (108, 92, 109), (111, 115, 133), (93, 112, 95), (112, 113, 212), (100, 117, 115), (115, 135, 133), (115, 117, 135), (100, 111, 118), (119, 117, 101), (117, 119, 116), (103, 123, 119), (123, 120, 119), (105, 123, 103), (124, 123, 126), (126, 123, 122), (128, 125, 127), (133, 130, 111), (129, 113, 111), (132, 131, 130), (120, 137, 121), (121, 137, 135), (134, 135, 138), (120, 136, 137), (124, 120, 123), (124, 139, 120), (124, 141, 139), (139, 136, 120), (140, 122, 125), (124, 126, 141), (486, 141, 126), (125, 142, 140), (143, 125, 128), (128, 107, 143), (143, 108, 144), (150, 148, 149), (148, 151, 4), (153, 145, 154), (147, 153, 156), (152, 150, 157), (160, 154, 166), (154, 152, 157), (166, 154, 157), (160, 159, 154), (13, 162, 14), (13, 163, 162), (163, 149, 6), (165, 157, 164), (166, 157, 165), (167, 160, 166), (166, 168, 167), (169, 160, 167), (176, 169, 167), (172, 161, 170), (172, 171, 187), (174, 173, 161), (163, 161, 173), (167, 168, 184), (169, 176, 369), (171, 178, 189), (187, 171, 179), (174, 181, 173), (174, 172, 180), (181, 174, 180), (175, 164, 173), (182, 175, 173), (184, 168, 183), (186, 179, 189), (187, 179, 186), (180, 172, 188), (192, 180, 188), (192, 181, 180), (182, 173, 181), (185, 182, 392), (189, 51, 190), (190, 51, 60), (191, 187, 186), (197, 192, 196), (196, 191, 186), (193, 196, 186), (193, 195, 196), (200, 196, 195), (203, 192, 197), (198, 72, 199), (198, 199, 206), (195, 198, 206), (198, 195, 72), (201, 200, 207), (202, 197, 200), (204, 206, 199), (205, 204, 95), (201, 207, 208), (205, 208, 204), (212, 113, 129), (210, 205, 95), (210, 211, 205), (213, 208, 205), (202, 201, 213), (213, 215, 202), (214, 215, 213), (214, 213, 211), (231, 221, 238), (221, 231, 218), (218, 231, 217), (219, 217, 220), (222, 243, 221), (240, 225, 224), (224, 219, 240), (226, 212, 129), (211, 212, 228), (131, 129, 130), (131, 227, 129), (227, 228, 226), (583, 227, 131), (229, 214, 211), (232, 217, 233), (232, 234, 217), (238, 237, 231), (241, 240, 234), (243, 238, 221), (242, 244, 239), (246, 1, 146), (245, 5, 1), (248, 249, 247), (254, 248, 250), (245, 251, 5), (252, 5, 251), (263, 253, 255), (247, 249, 253), (249, 254, 255), (249, 255, 253), (254, 256, 255), (250, 258, 254), (258, 256, 254), (252, 260, 21), (262, 260, 263), (255, 262, 263), (264, 269, 270), (256, 257, 262), (257, 271, 264), (267, 274, 261), (269, 278, 270), (269, 279, 278), (257, 284, 271), (259, 265, 272), (49, 50, 273), (273, 58, 49), (274, 50, 266), (276, 275, 277), (275, 267, 268), (267, 275, 274), (268, 278, 275), (290, 281, 279), (282, 290, 279), (284, 283, 271), (284, 285, 283), (283, 285, 286), (265, 287, 272), (287, 293, 272), (280, 289, 277), (283, 290, 282), (290, 286, 299), (286, 290, 283), (293, 291, 299), (293, 287, 292), (71, 295, 304), (277, 295, 288), (289, 297, 277), (298, 297, 290), (298, 299, 310), (300, 311, 299), (300, 302, 301), (291, 302, 300), (294, 411, 291), (411, 302, 291), (303, 301, 302), (412, 303, 302), (71, 304, 92), (296, 306, 318), (308, 306, 307), (298, 309, 307), (309, 298, 322), (298, 310, 322), (301, 312, 311), (313, 312, 303), (304, 317, 316), (320, 308, 319), (321, 331, 319), (322, 324, 321), (311, 324, 310), (324, 322, 310), (324, 325, 323), (311, 312, 325), (325, 324, 311), (312, 335, 325), (328, 109, 316), (316, 317, 328), (319, 329, 317), (319, 339, 329), (319, 331, 330), (342, 323, 334), (323, 342, 332), (313, 336, 335), (325, 335, 334), (336, 313, 326), (337, 348, 326), (330, 340, 339), (339, 743, 329), (332, 342, 340), (332, 340, 330), (344, 343, 345), (334, 346, 345), (348, 347, 336), (329, 743, 144), (341, 747, 350), (341, 351, 747), (351, 749, 747), (352, 353, 351), (351, 353, 749), (354, 353, 352), (354, 752, 750), (346, 354, 344), (347, 346, 334), (347, 355, 346), (347, 758, 355), (473, 758, 356), (147, 357, 146), (147, 359, 357), (363, 360, 359), (360, 358, 359), (362, 361, 368), (361, 158, 368), (357, 358, 246), (361, 362, 363), (248, 360, 365), (365, 250, 248), (365, 378, 366), (363, 367, 365), (368, 158, 369), (381, 368, 369), (364, 368, 370), (364, 370, 371), (371, 370, 372), (374, 362, 373), (250, 366, 258), (376, 374, 373), (375, 377, 258), (375, 366, 379), (375, 379, 377), (378, 367, 379), (367, 376, 383), (372, 370, 381), (372, 381, 380), (371, 388, 382), (376, 373, 382), (379, 367, 383), (383, 386, 379), (376, 385, 383), (385, 384, 383), (386, 265, 377), (387, 372, 380), (388, 371, 387), (387, 371, 372), (399, 385, 388), (389, 390, 384), (392, 177, 185), (393, 177, 392), (387, 177, 395), (395, 396, 397), (395, 399, 387), (398, 389, 399), (397, 398, 399), (404, 390, 398), (391, 386, 400), (400, 386, 390), (396, 394, 401), (402, 403, 396), (403, 405, 397), (405, 398, 397), (405, 404, 398), (406, 404, 405), (287, 400, 292), (292, 407, 294), (407, 400, 406), (409, 405, 403), (409, 403, 408), (409, 406, 405), (406, 409, 407), (408, 407, 409), (412, 302, 411), (410, 413, 408), (413, 416, 412), (414, 408, 402), (415, 410, 414), (417, 314, 412), (415, 416, 410), (416, 415, 417), (417, 415, 418), (421, 402, 401), (419, 414, 402), (420, 418, 415), (421, 401, 392), (327, 422, 337), (348, 337, 423), (337, 422, 423), (418, 420, 422), (426, 424, 427), (427, 222, 223), (224, 225, 425), (433, 428, 455), (430, 432, 429), (433, 432, 428), (432, 433, 427), (424, 429, 432), (434, 430, 429), (424, 436, 429), (435, 434, 436), (428, 431, 437), (437, 440, 438), (437, 438, 428), (443, 438, 440), (438, 455, 428), (434, 439, 430), (430, 439, 437), (439, 434, 435), (436, 442, 435), (442, 439, 435), (442, 441, 439), (440, 441, 443), (441, 444, 443), (446, 444, 441), (448, 419, 447), (447, 419, 915), (449, 423, 422), (422, 420, 449), (449, 448, 452), (451, 423, 452), (222, 244, 243), (222, 433, 840), (433, 455, 454), (840, 454, 841), (842, 454, 457), (846, 844, 457), (843, 458, 453), (445, 846, 456), (445, 460, 846), (443, 445, 438), (446, 441, 461), (462, 461, 442), (419, 421, 915), (465, 463, 466), (444, 446, 463), (467, 466, 446), (467, 462, 852), (468, 447, 469), (468, 470, 447), (451, 452, 471), (471, 448, 470), (450, 473, 356), (450, 451, 474), (474, 473, 450), (474, 451, 471), (475, 132, 476), (481, 475, 476), (475, 481, 477), (478, 138, 137), (479, 476, 138), (136, 483, 478), (479, 483, 480), (479, 480, 481), (141, 482, 484), (139, 484, 483), (489, 486, 126), (488, 490, 142), (486, 489, 487), (144, 499, 488), (501, 499, 144), (491, 501, 144), (494, 477, 480), (493, 496, 492), (482, 497, 484), (484, 497, 485), (487, 505, 497), (142, 490, 489), (489, 499, 498), (499, 490, 488), (491, 763, 502), (763, 509, 502), (496, 504, 512), (496, 503, 492), (503, 496, 512), (497, 506, 485), (506, 504, 485), (497, 505, 517), (497, 517, 506), (500, 507, 505), (500, 521, 507), (502, 508, 500), (502, 510, 508), (500, 508, 521), (509, 525, 510), (509, 510, 502), (513, 512, 529), (518, 514, 504), (516, 514, 518), (506, 517, 518), (517, 505, 507), (518, 517, 519), (521, 520, 519), (522, 508, 510), (522, 523, 508), (527, 787, 525), (512, 515, 529), (529, 515, 530), (531, 530, 515), (516, 518, 533), (533, 519, 534), (531, 533, 534), (532, 534, 535), (535, 534, 537), (524, 538, 520), (526, 524, 523), (539, 538, 526), (550, 538, 539), (542, 541, 528), (528, 530, 542), (542, 544, 541), (530, 532, 543), (542, 543, 544), (554, 536, 535), (547, 546, 536), (537, 520, 548), (550, 549, 538), (541, 552, 551), (545, 553, 544), (554, 555, 553), (554, 553, 547), (556, 555, 554), (558, 556, 554), (549, 560, 558), (559, 557, 558), (560, 561, 569), (562, 563, 565), (557, 562, 556), (559, 563, 557), (566, 563, 559), (559, 567, 566), (569, 567, 559), (569, 570, 567), (565, 563, 571), (712, 565, 571), (573, 563, 572), (573, 738, 571), (577, 567, 570), (574, 577, 570), (579, 568, 578), (579, 739, 738), (577, 576, 580), (230, 227, 583), (131, 132, 581), (583, 582, 230), (582, 583, 477), (475, 477, 583), (230, 229, 228), (230, 216, 229), (585, 230, 582), (585, 216, 230), (587, 203, 216), (587, 586, 203), (587, 216, 585), (588, 589, 233), (235, 232, 591), (237, 239, 588), (588, 239, 592), (592, 604, 593), (234, 235, 591), (606, 594, 609), (241, 234, 591), (241, 591, 602), (622, 236, 209), (244, 595, 594), (596, 240, 241), (494, 495, 584), (584, 610, 585), (597, 585, 610), (588, 593, 599), (598, 590, 589), (600, 589, 599), (598, 591, 590), (593, 621, 599), (607, 621, 604), (606, 604, 592), (606, 607, 604), (605, 241, 602), (608, 241, 605), (608, 596, 241), (495, 612, 610), (495, 492, 612), (613, 611, 612), (597, 610, 611), (629, 597, 611), (617, 621, 618), (617, 618, 601), (619, 618, 615), (601, 619, 603), (637, 635, 621), (638, 622, 209), (606, 609, 607), (609, 639, 607), (639, 637, 607), (626, 608, 605), (626, 627, 625), (628, 613, 612), (629, 611, 613), (630, 614, 629), (633, 632, 653), (653, 651, 633), (635, 632, 616), (616, 633, 615), (620, 634, 658), (638, 209, 631), (605, 620, 658), (641, 605, 658), (639, 640, 637), (641, 626, 605), (642, 626, 641), (643, 642, 641), (627, 626, 642), (642, 644, 627), (644, 642, 643), (628, 513, 528), (645, 613, 628), (630, 648, 631), (654, 649, 652), (657, 651, 652), (659, 657, 652), (659, 652, 649), (678, 638, 631), (634, 656, 658), (640, 662, 660), (641, 658, 661), (622, 638, 684), (912, 664, 640), (665, 645, 628), (541, 628, 528), (665, 666, 645), (667, 666, 668), (648, 647, 669), (655, 680, 671), (649, 654, 672), (659, 674, 658), (674, 659, 675), (692, 675, 649), (674, 675, 692), (677, 638, 678), (680, 679, 694), (681, 658, 674), (676, 681, 674), (636, 660, 679), (661, 658, 681), (663, 685, 679), (665, 541, 551), (551, 707, 665), (544, 689, 552), (707, 668, 666), (553, 708, 544), (710, 669, 668), (697, 691, 673), (697, 673, 670), (673, 691, 692), (700, 676, 692), (691, 700, 692), (716, 677, 678), (693, 716, 678), (680, 694, 670), (695, 699, 698), (694, 683, 696), (701, 696, 683), (695, 696, 699), (682, 700, 715), (679, 685, 683), (685, 701, 683), (685, 705, 701), (721, 699, 701), (708, 689, 544), (708, 707, 689), (708, 555, 564), (708, 564, 711), (565, 712, 564), (712, 711, 564), (709, 713, 710), (710, 713, 693), (708, 711, 709), (713, 709, 711), (731, 714, 693), (717, 714, 731), (699, 718, 698), (698, 718, 715), (698, 715, 691), (716, 693, 714), (718, 699, 721), (715, 718, 719), (721, 719, 718), (719, 722, 715), (720, 723, 717), (717, 723, 716), (726, 721, 701), (728, 722, 721), (721, 722, 719), (734, 724, 723), (706, 727, 726), (726, 728, 721), (686, 702, 728), (726, 985, 728), (729, 711, 712), (729, 712, 730), (730, 712, 571), (731, 713, 729), (731, 729, 732), (720, 731, 733), (735, 734, 720), (736, 724, 734), (736, 725, 724), (736, 737, 725), (736, 734, 737), (734, 735, 737), (738, 730, 571), (730, 733, 732), (739, 730, 738), (740, 733, 739), (739, 733, 730), (740, 739, 579), (579, 741, 740), (580, 741, 579), (737, 735, 740), (740, 741, 737), (742, 737, 741), (743, 491, 144), (746, 764, 744), (746, 744, 748), (749, 748, 747), (750, 752, 754), (754, 751, 750), (753, 751, 754), (756, 755, 752), (752, 755, 754), (754, 755, 753), (756, 757, 766), (758, 756, 355), (756, 759, 757), (770, 473, 761), (770, 761, 762), (491, 764, 763), (764, 746, 771), (765, 746, 748), (751, 765, 749), (753, 766, 751), (766, 777, 765), (782, 768, 767), (767, 781, 782), (762, 769, 760), (773, 511, 771), (511, 773, 527), (777, 778, 776), (780, 778, 768), (782, 779, 768), (785, 800, 783), (773, 786, 787), (773, 787, 527), (775, 788, 774), (774, 788, 786), (778, 791, 790), (780, 791, 778), (792, 780, 779), (800, 794, 793), (787, 797, 540), (798, 539, 540), (807, 803, 786), (789, 790, 810), (780, 792, 791), (791, 792, 799), (791, 799, 810), (794, 799, 792), (800, 816, 794), (796, 802, 798), (798, 802, 819), (801, 798, 819), (796, 803, 804), (805, 804, 806), (807, 808, 803), (809, 805, 806), (808, 813, 806), (812, 808, 811), (815, 812, 799), (815, 831, 812), (814, 831, 815), (794, 815, 799), (817, 814, 815), (801, 560, 550), (561, 560, 801), (561, 801, 819), (802, 805, 819), (820, 819, 805), (820, 823, 821), (805, 809, 824), (822, 805, 824), (823, 825, 826), (826, 977, 835), (835, 823, 826), (809, 828, 824), (827, 828, 809), (827, 830, 829), (813, 830, 827), (813, 832, 830), (814, 830, 832), (569, 833, 570), (821, 833, 818), (835, 833, 823), (833, 834, 575), (838, 575, 834), (834, 836, 838), (575, 838, 576), (576, 838, 580), (580, 839, 741), (594, 595, 863), (843, 459, 458), (915, 421, 866), (846, 850, 845), (848, 845, 850), (852, 462, 459), (849, 874, 843), (853, 459, 843), (853, 843, 874), (846, 460, 854), (465, 856, 854), (465, 855, 856), (466, 857, 875), (853, 875, 857), (858, 469, 915), (858, 468, 469), (859, 468, 858), (860, 861, 471), (860, 471, 472), (472, 883, 860), (862, 761, 474), (862, 861, 887), (863, 623, 609), (863, 864, 623), (865, 891, 596), (865, 596, 890), (841, 867, 864), (867, 868, 848), (899, 869, 453), (851, 871, 848), (851, 870, 871), (867, 848, 871), (871, 870, 872), (869, 874, 849), (877, 870, 856), (855, 879, 856), (879, 878, 856), (877, 856, 878), (877, 878, 872), (869, 880, 881), (858, 915, 876), (882, 858, 876), (883, 472, 859), (858, 885, 883), (886, 884, 885), (761, 769, 762), (888, 884, 906), (623, 911, 624), (889, 911, 623), (891, 865, 890), (890, 893, 891), (890, 892, 893), (892, 890, 627), (864, 896, 889), (894, 453, 891), (895, 453, 894), (866, 622, 915), (867, 897, 896), (902, 901, 897), (905, 869, 899), (878, 904, 900), (904, 880, 905), (923, 904, 903), (905, 903, 904), (882, 876, 925), (926, 882, 925), (882, 885, 858), (909, 885, 882), (784, 888, 907), (886, 885, 909), (909, 910, 886), (893, 914, 913), (931, 898, 916), (912, 911, 931), (914, 894, 913), (914, 895, 894), (901, 917, 898), (898, 918, 916), (932, 919, 920), (923, 920, 919), (924, 938, 923), (923, 938, 920), (903, 924, 923), (882, 926, 909), (927, 909, 926), (908, 800, 785), (907, 910, 928), (907, 928, 908), (910, 927, 928), (912, 929, 664), (931, 945, 943), (895, 914, 686), (916, 933, 931), (918, 933, 916), (949, 945, 931), (901, 932, 917), (922, 899, 934), (921, 937, 940), (935, 939, 936), (939, 924, 940), (937, 936, 939), (956, 941, 926), (908, 942, 795), (795, 816, 800), (927, 962, 942), (941, 962, 927), (927, 942, 928), (664, 929, 943), (943, 944, 664), (663, 664, 944), (947, 688, 944), (944, 688, 663), (943, 947, 944), (945, 947, 943), (963, 930, 684), (948, 930, 963), (945, 952, 946), (949, 952, 945), (972, 934, 895), (934, 972, 954), (955, 936, 951), (955, 951, 950), (936, 953, 951), (937, 934, 954), (937, 954, 936), (930, 948, 956), (948, 974, 975), (957, 948, 975), (961, 960, 942), (960, 982, 817), (817, 982, 814), (962, 941, 959), (962, 961, 942), (961, 982, 960), (961, 962, 982), (983, 959, 958), (970, 986, 987), (966, 688, 947), (946, 966, 947), (946, 973, 966), (966, 964, 688), (965, 968, 967), (968, 965, 686), (974, 963, 970), (969, 974, 970), (951, 953, 952), (952, 973, 946), (954, 972, 953), (953, 972, 973), (973, 972, 967), (976, 975, 974), (974, 969, 976), (957, 975, 824), (828, 957, 824), (957, 828, 979), (829, 979, 828), (980, 979, 829), (814, 980, 829), (980, 982, 983), (981, 980, 958), (984, 724, 725), (726, 727, 985), (985, 727, 968), (984, 987, 986), (968, 964, 967), (727, 964, 968), (835, 990, 837), (971, 988, 989), (977, 826, 978), (977, 990, 835), (978, 990, 977), (971, 990, 978), (992, 988, 742), (991, 989, 992), (992, 989, 988), (742, 741, 992), (991, 839, 838), (991, 992, 839), (145, 146, 1), (15, 7, 8), (10, 20, 9), (8, 9, 18), (26, 23, 29), (30, 17, 31), (34, 22, 21), (37, 178, 24), (41, 40, 39), (52, 35, 40), (43, 52, 40), (61, 59, 36), (36, 60, 51), (76, 78, 89), (101, 85, 86, 104), (88, 89, 90), (80, 96, 94), (84, 97, 83), (84, 114, 117, 100), (119, 101, 103), (93, 110, 112), (216, 215, 214, 229), (117, 116, 135), (116, 119, 121), (119, 120, 121), (129, 111, 130), (135, 116, 121), (125, 143, 488), (153, 147, 146), (159, 158, 155), (161, 13, 170), (164, 149, 163), (369, 158, 159), (24, 170, 11), (171, 172, 170), (172, 174, 161), (166, 165, 168), (171, 189, 179), (183, 185, 184), (187, 188, 172), (72, 193, 194), (72, 194, 60), (200, 197, 196), (72, 195, 193), (197, 202, 203), (195, 206, 207), (222, 221, 223), (223, 218, 425), (218, 224, 425), (129, 227, 226), (226, 228, 212), (211, 228, 229), (260, 252, 251, 245), (588, 233, 231), (237, 238, 239), (240, 219, 220), (234, 240, 220), (295, 71, 58, 288), (260, 245, 263), (245, 247, 253), (245, 253, 263), (21, 260, 261), (268, 267, 261), (268, 270, 278), (269, 264, 271), (274, 275, 276), (294, 291, 293, 292), (286, 293, 299), (361, 156, 155, 158), (305, 296, 318), (306, 297, 307), (308, 307, 309), (311, 300, 301), (318, 306, 320), (320, 306, 308), (308, 309, 321), (313, 314, 315), (313, 315, 326), (332, 331, 333), (326, 348, 336), (328, 329, 338), (342, 334, 345), (744, 743, 350), (350, 339, 340), (743, 339, 350), (350, 340, 341), (351, 341, 343), (343, 352, 351), (357, 359, 358), (399, 389, 384, 385), (368, 364, 362), (360, 248, 358), (381, 370, 368), (373, 362, 364), (371, 373, 364), (374, 376, 367), (581, 132, 475, 583), (265, 386, 391), (413, 407, 408), (410, 416, 413), (326, 417, 327), (426, 427, 223), (426, 225, 424), (425, 225, 426), (432, 430, 431), (428, 432, 431), (436, 434, 429), (442, 461, 441), (423, 349, 348), (452, 423, 449), (448, 449, 420), (451, 450, 423), (244, 222, 595), (222, 840, 595), (842, 841, 454), (445, 463, 464), (460, 445, 464), (458, 462, 442), (459, 462, 458), (464, 465, 854), (463, 446, 466), (469, 447, 915), (452, 448, 471), (474, 471, 861), (476, 134, 138), (478, 137, 136), (479, 478, 483), (494, 492, 495), (481, 480, 477), (493, 494, 480), (485, 504, 480), (497, 482, 487), (490, 499, 489), (502, 499, 501), (505, 498, 500), (500, 499, 502), (509, 511, 527), (513, 503, 512), (506, 518, 504), (504, 514, 512), (518, 519, 533), (524, 508, 523), (522, 526, 523), (509, 527, 525), (513, 529, 528), (530, 531, 532), (516, 533, 531), (519, 520, 534), (532, 531, 534), (526, 540, 539), (532, 546, 543), (545, 543, 546), (530, 543, 542), (532, 536, 546), (547, 536, 554), (556, 564, 555), (558, 560, 559), (560, 569, 559), (565, 564, 562), (562, 557, 563), (576, 577, 574), (568, 567, 578), (578, 567, 577), (580, 579, 578), (612, 503, 513, 628), (477, 584, 582), (233, 589, 232), (588, 592, 593), (592, 239, 594), (585, 597, 587), (597, 586, 587), (599, 589, 588), (603, 598, 601), (594, 863, 609), (597, 614, 586), (617, 599, 621), (618, 621, 616), (619, 615, 634, 620), (769, 783, 781, 760), (651, 656, 634), (655, 653, 650), (653, 654, 652), (654, 653, 655), (657, 656, 651), (659, 658, 656), (650, 632, 635), (628, 541, 665), (666, 667, 646), (647, 667, 668), (654, 671, 672), (671, 654, 655), (638, 677, 684), (687, 663, 688), (692, 649, 672), (679, 683, 694), (670, 694, 695), (695, 697, 670), (676, 682, 681), (700, 682, 676), (661, 682, 702), (715, 702, 682), (702, 715, 722), (705, 688, 706), (705, 706, 704), (714, 717, 716), (716, 723, 703), (704, 706, 726), (728, 985, 686), (725, 737, 742), (744, 745, 748), (758, 473, 770), (771, 763, 764), (771, 746, 772), (772, 746, 775), (751, 766, 765), (760, 781, 759), (767, 759, 781), (760, 770, 762), (511, 763, 771), (782, 783, 793), (872, 900, 897, 873), (785, 783, 769), (786, 773, 774), (775, 776, 789), (792, 793, 794), (790, 791, 810), (798, 801, 539), (550, 539, 801), (797, 796, 798), (796, 804, 802), (808, 807, 811), (810, 812, 811), (812, 813, 808), (818, 819, 820), (822, 824, 825), (823, 822, 825), (809, 806, 813), (830, 814, 829), (831, 814, 832), (834, 833, 835), (574, 575, 576), (839, 580, 838), (863, 595, 840), (842, 847, 841), (847, 844, 845), (846, 854, 851), (855, 465, 466), (852, 857, 467), (859, 472, 468), (473, 474, 761), (849, 453, 869), (871, 872, 873), (873, 867, 871), (869, 875, 874), (856, 870, 854), (878, 879, 880), (874, 875, 853), (875, 869, 881), (858, 883, 859), (769, 761, 887), (887, 884, 769), (623, 624, 639), (627, 890, 625), (893, 894, 891), (898, 897, 901), (922, 934, 937, 921), (904, 878, 880), (904, 923, 900), (869, 905, 880), (769, 888, 784), (907, 888, 906), (785, 784, 907), (906, 886, 910), (643, 914, 644), (889, 931, 911), (898, 931, 896), (899, 921, 903), (921, 940, 903), (903, 940, 924), (927, 910, 909), (932, 918, 917), (932, 920, 955), (955, 920, 935), (925, 876, 930), (938, 935, 920), (947, 945, 946), (955, 935, 936), (959, 983, 962), (967, 966, 973), (688, 964, 727), (966, 967, 964), (973, 952, 953), (825, 976, 826), (979, 980, 981), (958, 980, 983), (963, 724, 984), (987, 725, 988), (837, 991, 838), (990, 989, 991)])
me_circle_001.remesh_voxel_size = 0.015
me_circle_001.update()

# ---- objects
ob_island_hitbox_mesh = bpy.data.objects.new('island hitbox mesh', me_circle_001)

# ---- transforms, parenting, visibility, modifiers, constraints
ob_island_hitbox_mesh.location = (-0.7598, -0.2825, 0.7985)
_m = ob_island_hitbox_mesh.modifiers.new('Auto Smooth', 'NODES')
_m.node_group = ng_auto_smooth
_gi = [s.identifier for s in ng_auto_smooth.interface.items_tree if s.item_type == 'SOCKET' and s.in_out == 'INPUT']
_m[_gi[1]] = 0.5236  # Angle

# ---- collection membership
col_collection.objects.link(ob_island_hitbox_mesh)

# ---- scene / render settings (as saved in the file)
scene.frame_start = 1; scene.frame_end = 250; scene.frame_set(1)
scene.render.engine = 'BLENDER_EEVEE_NEXT'
scene.cycles.sampling_pattern = 'TABULATED_SOBOL'
scene.cycles.use_light_tree = False
scene.view_settings.view_transform = 'Filmic'
bpy.context.view_layer.update()

# ---- added for rendering (the .blend has no active camera and no usable light): camera, sun
cam_auto = bpy.data.cameras.new('AutoCamera')
cam_auto.lens = 50.0
cam_auto.sensor_width = 36.0
cam_auto.clip_end = 1000.0
ob_auto_camera = bpy.data.objects.new('AutoCamera', cam_auto)
scene.collection.objects.link(ob_auto_camera)
ob_auto_camera.location = (26.115, -33.1396, 23.4948)
ob_auto_camera.rotation_euler = (1.09748, -7.21219e-08, 0.694738)
scene.camera = ob_auto_camera
light_auto_sun = bpy.data.lights.new('AutoSun', 'SUN')
light_auto_sun.energy = 3.0
light_auto_sun.angle = 0.0523599
ob_auto_sun = bpy.data.objects.new('AutoSun', light_auto_sun)
scene.collection.objects.link(ob_auto_sun)
ob_auto_sun.rotation_euler = (0.872665, 0.174533, 0.523599)
bpy.context.view_layer.update()
